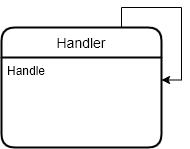

The diagram above was exported from draw.io. Its source (the exported page's mxGraphModel, read from the mxfile embedded in the PNG):
<mxGraphModel dx="526" dy="371" grid="1" gridSize="10" guides="1" tooltips="1" connect="1" arrows="1" fold="1" page="1" pageScale="1" pageWidth="850" pageHeight="1100" math="0" shadow="0">
  <root>
    <mxCell id="0" />
    <mxCell id="1" parent="0" />
    <mxCell id="rRa8Oa7Fddcu4dQLymSl-1" value="Handler" style="swimlane;childLayout=stackLayout;horizontal=1;startSize=30;horizontalStack=0;rounded=1;fontSize=14;fontStyle=0;strokeWidth=2;resizeParent=0;resizeLast=1;shadow=0;dashed=0;align=center;" vertex="1" parent="1">
      <mxGeometry x="160" y="120" width="160" height="120" as="geometry" />
    </mxCell>
    <mxCell id="rRa8Oa7Fddcu4dQLymSl-2" value="Handle" style="align=left;strokeColor=none;fillColor=none;spacingLeft=4;fontSize=12;verticalAlign=top;resizable=0;rotatable=0;part=1;" vertex="1" parent="rRa8Oa7Fddcu4dQLymSl-1">
      <mxGeometry y="30" width="160" height="90" as="geometry" />
    </mxCell>
    <mxCell id="rRa8Oa7Fddcu4dQLymSl-3" style="edgeStyle=orthogonalEdgeStyle;rounded=0;orthogonalLoop=1;jettySize=auto;html=1;exitX=0.75;exitY=0;exitDx=0;exitDy=0;entryX=1;entryY=0.25;entryDx=0;entryDy=0;" edge="1" parent="rRa8Oa7Fddcu4dQLymSl-1" source="rRa8Oa7Fddcu4dQLymSl-1" target="rRa8Oa7Fddcu4dQLymSl-2">
      <mxGeometry relative="1" as="geometry" />
    </mxCell>
  </root>
</mxGraphModel>